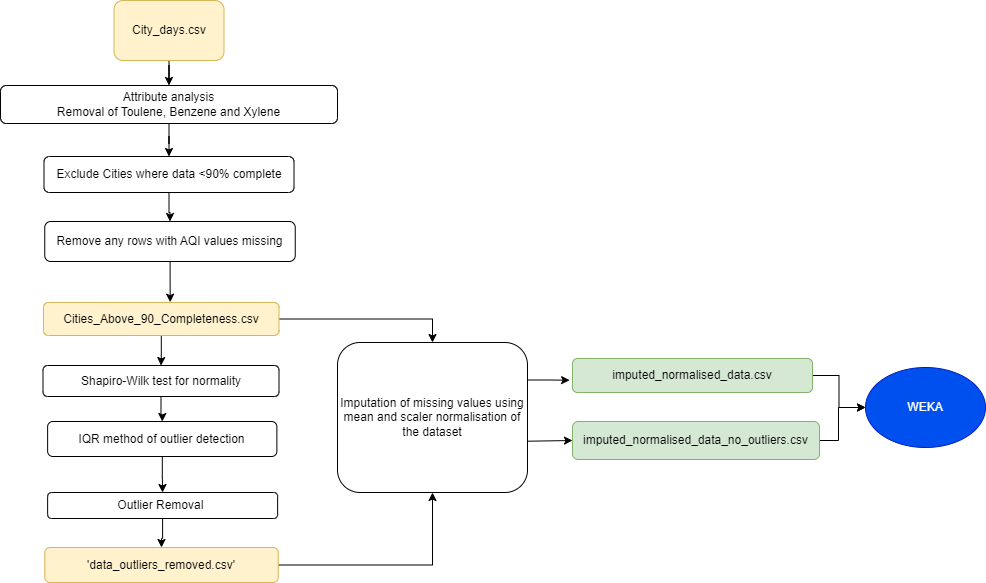

The diagram above was exported from draw.io. Its source (the exported page's mxGraphModel, read from the mxfile embedded in the PNG):
<mxGraphModel dx="2474" dy="1110" grid="0" gridSize="10" guides="1" tooltips="1" connect="1" arrows="1" fold="1" page="0" pageScale="1" pageWidth="1169" pageHeight="827" background="none" math="0" shadow="0">
  <root>
    <mxCell id="0" />
    <mxCell id="1" parent="0" />
    <mxCell id="cD3uvIvLIdFeU5i-bBft-5" style="edgeStyle=orthogonalEdgeStyle;rounded=0;orthogonalLoop=1;jettySize=auto;html=1;" edge="1" parent="1" source="QiFah7z5HYFgEwHy6eRP-1" target="QiFah7z5HYFgEwHy6eRP-3">
      <mxGeometry relative="1" as="geometry" />
    </mxCell>
    <mxCell id="QiFah7z5HYFgEwHy6eRP-1" value="City_days.csv" style="rounded=1;whiteSpace=wrap;html=1;fillColor=#fff2cc;strokeColor=#d6b656;" parent="1" vertex="1">
      <mxGeometry x="98.5" y="45" width="110" height="60" as="geometry" />
    </mxCell>
    <mxCell id="cD3uvIvLIdFeU5i-bBft-6" style="edgeStyle=orthogonalEdgeStyle;rounded=0;orthogonalLoop=1;jettySize=auto;html=1;" edge="1" parent="1" source="QiFah7z5HYFgEwHy6eRP-3" target="QiFah7z5HYFgEwHy6eRP-5">
      <mxGeometry relative="1" as="geometry" />
    </mxCell>
    <mxCell id="QiFah7z5HYFgEwHy6eRP-3" value="Attribute analysis&lt;br&gt;Removal of Toulene, Benzene and Xylene" style="rounded=1;whiteSpace=wrap;html=1;glass=0;" parent="1" vertex="1">
      <mxGeometry x="-15" y="130" width="337" height="38" as="geometry" />
    </mxCell>
    <mxCell id="cD3uvIvLIdFeU5i-bBft-7" style="edgeStyle=orthogonalEdgeStyle;rounded=0;orthogonalLoop=1;jettySize=auto;html=1;entryX=0.5;entryY=0;entryDx=0;entryDy=0;" edge="1" parent="1" source="QiFah7z5HYFgEwHy6eRP-5" target="QiFah7z5HYFgEwHy6eRP-7">
      <mxGeometry relative="1" as="geometry" />
    </mxCell>
    <mxCell id="QiFah7z5HYFgEwHy6eRP-5" value="Exclude Cities where data &amp;lt;90% complete" style="rounded=1;whiteSpace=wrap;html=1;" parent="1" vertex="1">
      <mxGeometry x="28.5" y="201" width="250" height="36" as="geometry" />
    </mxCell>
    <mxCell id="QiFah7z5HYFgEwHy6eRP-7" value="Remove any rows with AQI values missing" style="rounded=1;whiteSpace=wrap;html=1;" parent="1" vertex="1">
      <mxGeometry x="29.25" y="266" width="250.5" height="40" as="geometry" />
    </mxCell>
    <mxCell id="QiFah7z5HYFgEwHy6eRP-15" style="edgeStyle=orthogonalEdgeStyle;rounded=0;orthogonalLoop=1;jettySize=auto;html=1;entryX=0.5;entryY=0;entryDx=0;entryDy=0;" parent="1" source="QiFah7z5HYFgEwHy6eRP-8" target="QiFah7z5HYFgEwHy6eRP-14" edge="1">
      <mxGeometry relative="1" as="geometry" />
    </mxCell>
    <mxCell id="cD3uvIvLIdFeU5i-bBft-16" style="edgeStyle=orthogonalEdgeStyle;rounded=0;orthogonalLoop=1;jettySize=auto;html=1;" edge="1" parent="1" source="QiFah7z5HYFgEwHy6eRP-8" target="QiFah7z5HYFgEwHy6eRP-10">
      <mxGeometry relative="1" as="geometry" />
    </mxCell>
    <mxCell id="QiFah7z5HYFgEwHy6eRP-8" value="Cities_Above_90_Completeness.csv" style="rounded=1;whiteSpace=wrap;html=1;fillColor=#fff2cc;strokeColor=#d6b656;" parent="1" vertex="1">
      <mxGeometry x="28" y="347" width="235.5" height="33" as="geometry" />
    </mxCell>
    <mxCell id="cD3uvIvLIdFeU5i-bBft-9" style="edgeStyle=orthogonalEdgeStyle;rounded=0;orthogonalLoop=1;jettySize=auto;html=1;entryX=0.5;entryY=0;entryDx=0;entryDy=0;" edge="1" parent="1" source="QiFah7z5HYFgEwHy6eRP-10" target="QiFah7z5HYFgEwHy6eRP-11">
      <mxGeometry relative="1" as="geometry" />
    </mxCell>
    <mxCell id="QiFah7z5HYFgEwHy6eRP-10" value="Shapiro-Wilk test for normality" style="rounded=1;whiteSpace=wrap;html=1;" parent="1" vertex="1">
      <mxGeometry x="27.5" y="410" width="236" height="31" as="geometry" />
    </mxCell>
    <mxCell id="cD3uvIvLIdFeU5i-bBft-10" style="edgeStyle=orthogonalEdgeStyle;rounded=0;orthogonalLoop=1;jettySize=auto;html=1;" edge="1" parent="1" source="QiFah7z5HYFgEwHy6eRP-11" target="QiFah7z5HYFgEwHy6eRP-12">
      <mxGeometry relative="1" as="geometry" />
    </mxCell>
    <mxCell id="QiFah7z5HYFgEwHy6eRP-11" value="IQR method of outlier detection" style="rounded=1;whiteSpace=wrap;html=1;" parent="1" vertex="1">
      <mxGeometry x="32.13" y="466" width="229.25" height="35" as="geometry" />
    </mxCell>
    <mxCell id="cD3uvIvLIdFeU5i-bBft-11" style="edgeStyle=orthogonalEdgeStyle;rounded=0;orthogonalLoop=1;jettySize=auto;html=1;entryX=0.5;entryY=0;entryDx=0;entryDy=0;" edge="1" parent="1" source="QiFah7z5HYFgEwHy6eRP-12" target="QiFah7z5HYFgEwHy6eRP-13">
      <mxGeometry relative="1" as="geometry" />
    </mxCell>
    <mxCell id="QiFah7z5HYFgEwHy6eRP-12" value="Outlier Removal&amp;nbsp;" style="rounded=1;whiteSpace=wrap;html=1;" parent="1" vertex="1">
      <mxGeometry x="32.13" y="537" width="230" height="26" as="geometry" />
    </mxCell>
    <mxCell id="QiFah7z5HYFgEwHy6eRP-16" style="edgeStyle=orthogonalEdgeStyle;rounded=0;orthogonalLoop=1;jettySize=auto;html=1;entryX=0.5;entryY=1;entryDx=0;entryDy=0;" parent="1" source="QiFah7z5HYFgEwHy6eRP-13" target="QiFah7z5HYFgEwHy6eRP-14" edge="1">
      <mxGeometry relative="1" as="geometry" />
    </mxCell>
    <mxCell id="QiFah7z5HYFgEwHy6eRP-13" value="'data_outliers_removed.csv'" style="rounded=1;whiteSpace=wrap;html=1;fillColor=#fff2cc;strokeColor=#d6b656;" parent="1" vertex="1">
      <mxGeometry x="29.25" y="592" width="233.5" height="35" as="geometry" />
    </mxCell>
    <mxCell id="QiFah7z5HYFgEwHy6eRP-14" value="Imputation of missing values using mean and scaler normalisation of the dataset" style="rounded=1;whiteSpace=wrap;html=1;" parent="1" vertex="1">
      <mxGeometry x="322" y="387" width="190" height="150" as="geometry" />
    </mxCell>
    <mxCell id="cD3uvIvLIdFeU5i-bBft-18" style="edgeStyle=orthogonalEdgeStyle;rounded=0;orthogonalLoop=1;jettySize=auto;html=1;" edge="1" parent="1" source="QiFah7z5HYFgEwHy6eRP-20" target="QiFah7z5HYFgEwHy6eRP-24">
      <mxGeometry relative="1" as="geometry" />
    </mxCell>
    <mxCell id="QiFah7z5HYFgEwHy6eRP-20" value="imputed_normalised_data.csv" style="rounded=1;whiteSpace=wrap;html=1;fillColor=#d5e8d4;strokeColor=#82b366;" parent="1" vertex="1">
      <mxGeometry x="557" y="403" width="240" height="34" as="geometry" />
    </mxCell>
    <mxCell id="cD3uvIvLIdFeU5i-bBft-19" style="edgeStyle=orthogonalEdgeStyle;rounded=0;orthogonalLoop=1;jettySize=auto;html=1;" edge="1" parent="1" source="QiFah7z5HYFgEwHy6eRP-21" target="QiFah7z5HYFgEwHy6eRP-24">
      <mxGeometry relative="1" as="geometry">
        <Array as="points">
          <mxPoint x="823" y="485" />
          <mxPoint x="823" y="452" />
        </Array>
      </mxGeometry>
    </mxCell>
    <mxCell id="QiFah7z5HYFgEwHy6eRP-21" value="imputed_normalised_data_no_outliers.csv" style="rounded=1;whiteSpace=wrap;html=1;fillColor=#d5e8d4;strokeColor=#82b366;" parent="1" vertex="1">
      <mxGeometry x="557" y="466" width="247" height="38" as="geometry" />
    </mxCell>
    <mxCell id="QiFah7z5HYFgEwHy6eRP-22" style="edgeStyle=orthogonalEdgeStyle;rounded=0;orthogonalLoop=1;jettySize=auto;html=1;exitX=1;exitY=0.25;exitDx=0;exitDy=0;entryX=-0.012;entryY=0.639;entryDx=0;entryDy=0;entryPerimeter=0;" parent="1" source="QiFah7z5HYFgEwHy6eRP-14" target="QiFah7z5HYFgEwHy6eRP-20" edge="1">
      <mxGeometry relative="1" as="geometry" />
    </mxCell>
    <mxCell id="QiFah7z5HYFgEwHy6eRP-24" value="WEKA" style="ellipse;whiteSpace=wrap;html=1;fillColor=#0050ef;fontColor=#ffffff;strokeColor=#001DBC;" parent="1" vertex="1">
      <mxGeometry x="850" y="412" width="120" height="80" as="geometry" />
    </mxCell>
    <mxCell id="QiFah7z5HYFgEwHy6eRP-39" value="" style="endArrow=classic;html=1;rounded=0;entryX=0;entryY=0.5;entryDx=0;entryDy=0;exitX=1.002;exitY=0.658;exitDx=0;exitDy=0;exitPerimeter=0;" parent="1" target="QiFah7z5HYFgEwHy6eRP-21" edge="1" source="QiFah7z5HYFgEwHy6eRP-14">
      <mxGeometry width="50" height="50" relative="1" as="geometry">
        <mxPoint x="535" y="476" as="sourcePoint" />
        <mxPoint x="582" y="431" as="targetPoint" />
      </mxGeometry>
    </mxCell>
    <mxCell id="cD3uvIvLIdFeU5i-bBft-15" style="edgeStyle=orthogonalEdgeStyle;rounded=0;orthogonalLoop=1;jettySize=auto;html=1;entryX=0.538;entryY=-0.01;entryDx=0;entryDy=0;entryPerimeter=0;" edge="1" parent="1" source="QiFah7z5HYFgEwHy6eRP-7" target="QiFah7z5HYFgEwHy6eRP-8">
      <mxGeometry relative="1" as="geometry" />
    </mxCell>
  </root>
</mxGraphModel>